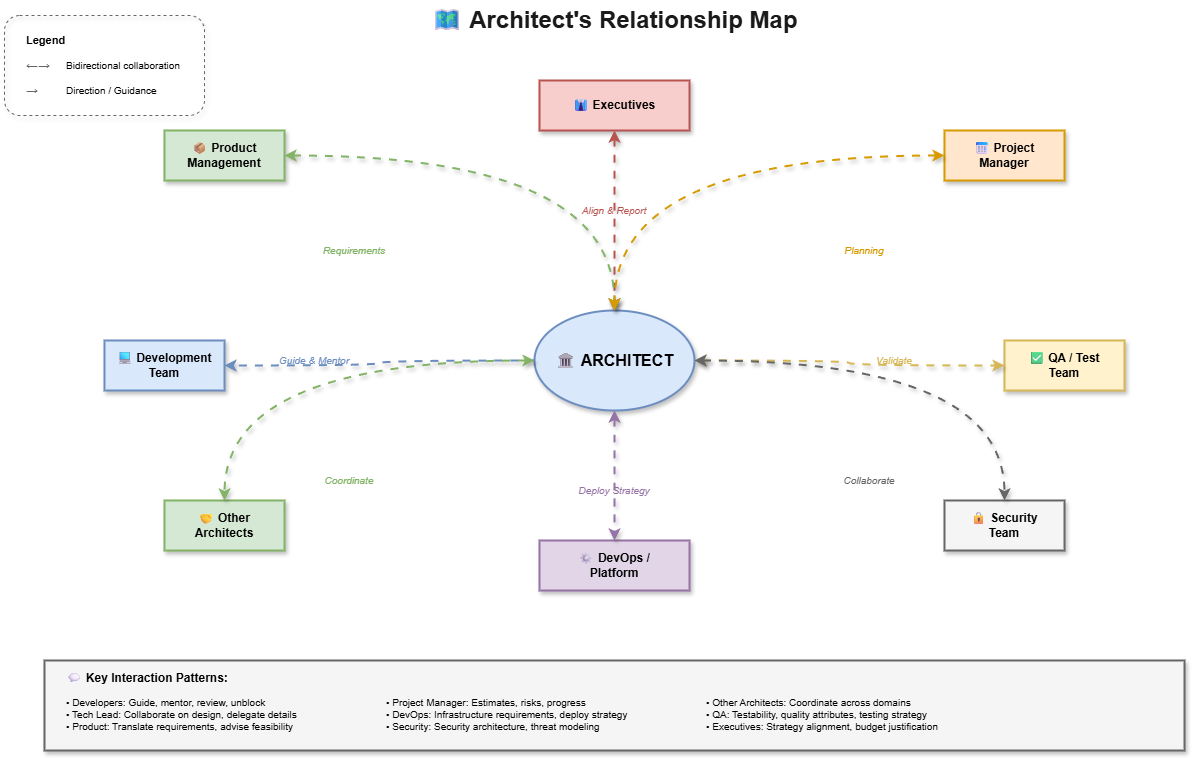

The diagram above was exported from draw.io. Its source (the exported page's mxGraphModel, read from the mxfile embedded in the PNG):
<mxGraphModel dx="1125" dy="466" grid="1" gridSize="10" guides="1" tooltips="1" connect="1" arrows="1" fold="1" page="1" pageScale="1" pageWidth="1600" pageHeight="900" math="0" shadow="0">
  <root>
    <mxCell id="0" />
    <mxCell id="1" parent="0" />
    <mxCell id="title" value="🗺 Architect's Relationship Map" style="text;html=1;strokeColor=none;fillColor=none;align=center;verticalAlign=middle;whiteSpace=wrap;rounded=0;fontSize=24;fontStyle=1;fontColor=#1a1a1a;" parent="1" vertex="1">
      <mxGeometry x="450" y="20" width="400" height="40" as="geometry" />
    </mxCell>
    <mxCell id="architect" value="🏛 ARCHITECT" style="ellipse;whiteSpace=wrap;html=1;fillColor=#dae8fc;strokeColor=#6c8ebf;fontSize=16;fontStyle=1;shadow=1;strokeWidth=2;" parent="1" vertex="1">
      <mxGeometry x="570" y="330" width="160" height="100" as="geometry" />
    </mxCell>
    <mxCell id="executives" value="👔 Executives" style="rounded=0;whiteSpace=wrap;html=1;fillColor=#f8cecc;strokeColor=#b85450;fontSize=12;fontStyle=1;shadow=1;strokeWidth=2;" parent="1" vertex="1">
      <mxGeometry x="575" y="100" width="150" height="50" as="geometry" />
    </mxCell>
    <mxCell id="exec-action" value="Align &amp; Report" style="text;html=1;strokeColor=none;fillColor=none;align=center;verticalAlign=middle;whiteSpace=wrap;rounded=0;fontSize=10;fontStyle=2;fontColor=#b85450;" parent="1" vertex="1">
      <mxGeometry x="600" y="220" width="100" height="20" as="geometry" />
    </mxCell>
    <mxCell id="exec-line" style="edgeStyle=orthogonalEdgeStyle;curved=1;rounded=0;html=1;strokeColor=#b85450;strokeWidth=2;endArrow=classic;startArrow=classic;jumpStyle=arc;jumpSize=10;shadow=1;flowAnimation=1" parent="1" source="executives" target="architect" edge="1">
      <mxGeometry relative="1" as="geometry" />
    </mxCell>
    <mxCell id="product" value="📦 Product&#10;Management" style="rounded=0;whiteSpace=wrap;html=1;fillColor=#d5e8d4;strokeColor=#82b366;fontSize=12;fontStyle=1;shadow=1;strokeWidth=2;" parent="1" vertex="1">
      <mxGeometry x="200" y="150" width="120" height="50" as="geometry" />
    </mxCell>
    <mxCell id="product-action" value="Requirements" style="text;html=1;strokeColor=none;fillColor=none;align=center;verticalAlign=middle;whiteSpace=wrap;rounded=0;fontSize=10;fontStyle=2;fontColor=#82b366;" parent="1" vertex="1">
      <mxGeometry x="350" y="260" width="80" height="20" as="geometry" />
    </mxCell>
    <mxCell id="product-line" style="edgeStyle=orthogonalEdgeStyle;curved=1;rounded=0;html=1;strokeColor=#82b366;strokeWidth=2;endArrow=classic;startArrow=classic;jumpStyle=arc;jumpSize=10;shadow=1;flowAnimation=1" parent="1" source="product" target="architect" edge="1">
      <mxGeometry relative="1" as="geometry" />
    </mxCell>
    <mxCell id="pm" value="📅 Project&#10;Manager" style="rounded=0;whiteSpace=wrap;html=1;fillColor=#ffe6cc;strokeColor=#d79b00;fontSize=12;fontStyle=1;shadow=1;strokeWidth=2;" parent="1" vertex="1">
      <mxGeometry x="980" y="150" width="120" height="50" as="geometry" />
    </mxCell>
    <mxCell id="pm-action" value="Planning" style="text;html=1;strokeColor=none;fillColor=none;align=center;verticalAlign=middle;whiteSpace=wrap;rounded=0;fontSize=10;fontStyle=2;fontColor=#d79b00;" parent="1" vertex="1">
      <mxGeometry x="870" y="260" width="60" height="20" as="geometry" />
    </mxCell>
    <mxCell id="pm-line" style="edgeStyle=orthogonalEdgeStyle;curved=1;rounded=0;html=1;strokeColor=#d79b00;strokeWidth=2;endArrow=classic;startArrow=classic;jumpStyle=arc;jumpSize=10;shadow=1;flowAnimation=1" parent="1" source="pm" target="architect" edge="1">
      <mxGeometry relative="1" as="geometry" />
    </mxCell>
    <mxCell id="devteam" value="💻 Development&#10;Team" style="rounded=0;whiteSpace=wrap;html=1;fillColor=#dae8fc;strokeColor=#6c8ebf;fontSize=12;fontStyle=1;shadow=1;strokeWidth=2;" parent="1" vertex="1">
      <mxGeometry x="140" y="360" width="120" height="50" as="geometry" />
    </mxCell>
    <mxCell id="dev-action" value="Guide &amp; Mentor" style="text;html=1;strokeColor=none;fillColor=none;align=center;verticalAlign=middle;whiteSpace=wrap;rounded=0;fontSize=10;fontStyle=2;fontColor=#6c8ebf;" parent="1" vertex="1">
      <mxGeometry x="310" y="370" width="80" height="20" as="geometry" />
    </mxCell>
    <mxCell id="dev-line" style="edgeStyle=orthogonalEdgeStyle;curved=1;rounded=0;html=1;strokeColor=#6c8ebf;strokeWidth=2;endArrow=classic;jumpStyle=arc;jumpSize=10;shadow=1;flowAnimation=1" parent="1" source="architect" target="devteam" edge="1">
      <mxGeometry relative="1" as="geometry" />
    </mxCell>
    <mxCell id="devops" value="⚙ DevOps /&#10;Platform" style="rounded=0;whiteSpace=wrap;html=1;fillColor=#e1d5e7;strokeColor=#9673a6;fontSize=12;fontStyle=1;shadow=1;strokeWidth=2;" parent="1" vertex="1">
      <mxGeometry x="575" y="560" width="150" height="50" as="geometry" />
    </mxCell>
    <mxCell id="devops-action" value="Deploy Strategy" style="text;html=1;strokeColor=none;fillColor=none;align=center;verticalAlign=middle;whiteSpace=wrap;rounded=0;fontSize=10;fontStyle=2;fontColor=#9673a6;" parent="1" vertex="1">
      <mxGeometry x="600" y="500" width="100" height="20" as="geometry" />
    </mxCell>
    <mxCell id="devops-line" style="edgeStyle=orthogonalEdgeStyle;curved=1;rounded=0;html=1;strokeColor=#9673a6;strokeWidth=2;endArrow=classic;startArrow=classic;jumpStyle=arc;jumpSize=10;shadow=1;flowAnimation=1" parent="1" source="architect" target="devops" edge="1">
      <mxGeometry relative="1" as="geometry" />
    </mxCell>
    <mxCell id="qa" value="✅ QA / Test&#10;Team" style="rounded=0;whiteSpace=wrap;html=1;fillColor=#fff2cc;strokeColor=#d6b656;fontSize=12;fontStyle=1;shadow=1;strokeWidth=2;" parent="1" vertex="1">
      <mxGeometry x="1040" y="360" width="120" height="50" as="geometry" />
    </mxCell>
    <mxCell id="qa-action" value="Validate" style="text;html=1;strokeColor=none;fillColor=none;align=center;verticalAlign=middle;whiteSpace=wrap;rounded=0;fontSize=10;fontStyle=2;fontColor=#d6b656;" parent="1" vertex="1">
      <mxGeometry x="900" y="370" width="60" height="20" as="geometry" />
    </mxCell>
    <mxCell id="qa-line" style="edgeStyle=orthogonalEdgeStyle;curved=1;rounded=0;html=1;strokeColor=#d6b656;strokeWidth=2;endArrow=classic;startArrow=classic;jumpStyle=arc;jumpSize=10;shadow=1;flowAnimation=1" parent="1" source="architect" target="qa" edge="1">
      <mxGeometry relative="1" as="geometry" />
    </mxCell>
    <mxCell id="other-arch" value="🤝 Other&#10;Architects" style="rounded=0;whiteSpace=wrap;html=1;fillColor=#d5e8d4;strokeColor=#82b366;fontSize=12;fontStyle=1;shadow=1;strokeWidth=2;" parent="1" vertex="1">
      <mxGeometry x="200" y="520" width="120" height="50" as="geometry" />
    </mxCell>
    <mxCell id="arch-action" value="Coordinate" style="text;html=1;strokeColor=none;fillColor=none;align=center;verticalAlign=middle;whiteSpace=wrap;rounded=0;fontSize=10;fontStyle=2;fontColor=#82b366;" parent="1" vertex="1">
      <mxGeometry x="350" y="490" width="70" height="20" as="geometry" />
    </mxCell>
    <mxCell id="arch-line" style="edgeStyle=orthogonalEdgeStyle;curved=1;rounded=0;html=1;strokeColor=#82b366;strokeWidth=2;endArrow=classic;startArrow=classic;jumpStyle=arc;jumpSize=10;shadow=1;flowAnimation=1" parent="1" source="architect" target="other-arch" edge="1">
      <mxGeometry relative="1" as="geometry" />
    </mxCell>
    <mxCell id="security" value="🔒 Security&#10;Team" style="rounded=0;whiteSpace=wrap;html=1;fillColor=#f5f5f5;strokeColor=#666666;fontSize=12;fontStyle=1;shadow=1;strokeWidth=2;" parent="1" vertex="1">
      <mxGeometry x="980" y="520" width="120" height="50" as="geometry" />
    </mxCell>
    <mxCell id="sec-action" value="Collaborate" style="text;html=1;strokeColor=none;fillColor=none;align=center;verticalAlign=middle;whiteSpace=wrap;rounded=0;fontSize=10;fontStyle=2;fontColor=#666666;" parent="1" vertex="1">
      <mxGeometry x="870" y="490" width="70" height="20" as="geometry" />
    </mxCell>
    <mxCell id="sec-line" style="edgeStyle=orthogonalEdgeStyle;curved=1;rounded=0;html=1;strokeColor=#666666;strokeWidth=2;endArrow=classic;startArrow=classic;jumpStyle=arc;jumpSize=10;shadow=1;flowAnimation=1" parent="1" source="architect" target="security" edge="1">
      <mxGeometry relative="1" as="geometry" />
    </mxCell>
    <mxCell id="legend-box" value="" style="rounded=1;whiteSpace=wrap;html=1;fillColor=none;strokeColor=#666666;strokeWidth=1;dashed=1;shadow=1;" parent="1" vertex="1">
      <mxGeometry x="40" y="35" width="200" height="100" as="geometry" />
    </mxCell>
    <mxCell id="legend-title" value="Legend" style="text;html=1;strokeColor=none;fillColor=none;align=left;verticalAlign=middle;whiteSpace=wrap;rounded=0;fontSize=11;fontStyle=1;" parent="1" vertex="1">
      <mxGeometry x="60" y="50" width="60" height="20" as="geometry" />
    </mxCell>
    <mxCell id="legend-bidir" value="←→" style="text;html=1;strokeColor=none;fillColor=none;align=left;verticalAlign=middle;whiteSpace=wrap;rounded=0;fontSize=12;fontColor=#666666;" parent="1" vertex="1">
      <mxGeometry x="60" y="75" width="40" height="20" as="geometry" />
    </mxCell>
    <mxCell id="legend-bidir-text" value="Bidirectional collaboration" style="text;html=1;strokeColor=none;fillColor=none;align=left;verticalAlign=middle;whiteSpace=wrap;rounded=0;fontSize=10;" parent="1" vertex="1">
      <mxGeometry x="100" y="75" width="140" height="20" as="geometry" />
    </mxCell>
    <mxCell id="legend-dir" value="→" style="text;html=1;strokeColor=none;fillColor=none;align=left;verticalAlign=middle;whiteSpace=wrap;rounded=0;fontSize=12;fontColor=#666666;" parent="1" vertex="1">
      <mxGeometry x="60" y="100" width="40" height="20" as="geometry" />
    </mxCell>
    <mxCell id="legend-dir-text" value="Direction / Guidance" style="text;html=1;strokeColor=none;fillColor=none;align=left;verticalAlign=middle;whiteSpace=wrap;rounded=0;fontSize=10;" parent="1" vertex="1">
      <mxGeometry x="100" y="100" width="140" height="20" as="geometry" />
    </mxCell>
    <mxCell id="pattern-box" value="" style="rounded=0;whiteSpace=wrap;html=1;fillColor=#f5f5f5;strokeColor=#666666;strokeWidth=2;shadow=1;" parent="1" vertex="1">
      <mxGeometry x="80" y="680" width="1140" height="90" as="geometry" />
    </mxCell>
    <mxCell id="pattern-title" value="💬 Key Interaction Patterns:" style="text;html=1;strokeColor=none;fillColor=none;align=left;verticalAlign=middle;whiteSpace=wrap;rounded=0;fontSize=12;fontStyle=1;" parent="1" vertex="1">
      <mxGeometry x="100" y="685" width="200" height="25" as="geometry" />
    </mxCell>
    <mxCell id="pattern-1" value="• Developers: Guide, mentor, review, unblock&#10;• Tech Lead: Collaborate on design, delegate details&#10;• Product: Translate requirements, advise feasibility" style="text;html=1;strokeColor=none;fillColor=none;align=left;verticalAlign=top;whiteSpace=wrap;rounded=0;fontSize=10;" parent="1" vertex="1">
      <mxGeometry x="100" y="710" width="280" height="55" as="geometry" />
    </mxCell>
    <mxCell id="pattern-2" value="• Project Manager: Estimates, risks, progress&#10;• DevOps: Infrastructure requirements, deploy strategy&#10;• Security: Security architecture, threat modeling" style="text;html=1;strokeColor=none;fillColor=none;align=left;verticalAlign=top;whiteSpace=wrap;rounded=0;fontSize=10;" parent="1" vertex="1">
      <mxGeometry x="420" y="710" width="280" height="55" as="geometry" />
    </mxCell>
    <mxCell id="pattern-3" value="• Other Architects: Coordinate across domains&#10;• QA: Testability, quality attributes, testing strategy&#10;• Executives: Strategy alignment, budget justification" style="text;html=1;strokeColor=none;fillColor=none;align=left;verticalAlign=top;whiteSpace=wrap;rounded=0;fontSize=10;" parent="1" vertex="1">
      <mxGeometry x="740" y="710" width="280" height="55" as="geometry" />
    </mxCell>
  </root>
</mxGraphModel>